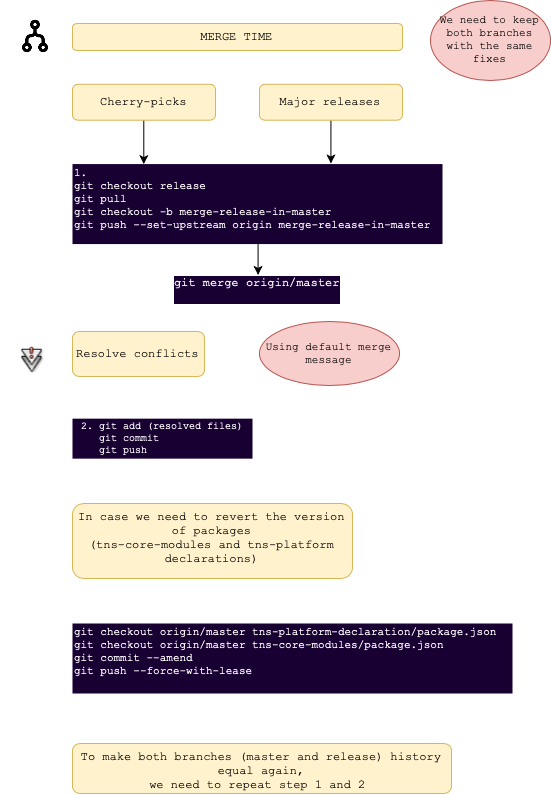

The diagram above was exported from draw.io. Its source (the exported page's mxGraphModel, read from the mxfile embedded in the PNG):
<mxGraphModel dx="2661" dy="400" grid="1" gridSize="10" guides="1" tooltips="1" connect="1" arrows="1" fold="1" page="1" pageScale="1" pageWidth="1100" pageHeight="850" background="#ffffff" math="0" shadow="0">
  <root>
    <mxCell id="0" />
    <mxCell id="1" parent="0" />
    <mxCell id="2" value="" style="group" vertex="1" connectable="0" parent="1">
      <mxGeometry x="-80" y="857" width="550" height="675" as="geometry" />
    </mxCell>
    <mxCell id="3" value="MERGE TIME&lt;br&gt;" style="rounded=1;whiteSpace=wrap;html=1;glass=0;comic=0;fillColor=#fff2cc;fontFamily=Courier New;strokeColor=#d6b656;" vertex="1" parent="2">
      <mxGeometry x="72" y="23" width="330" height="27" as="geometry" />
    </mxCell>
    <mxCell id="4" value="Text" style="text;html=1;resizable=0;points=[];autosize=1;align=left;verticalAlign=top;spacingTop=-4;fontSize=11;fontFamily=Courier New;fontColor=#FFFFFF;" vertex="1" parent="2">
      <mxGeometry x="223" y="248.44789356984478" width="40" height="10" as="geometry" />
    </mxCell>
    <mxCell id="5" value="Text" style="text;html=1;resizable=0;points=[];autosize=1;align=left;verticalAlign=top;spacingTop=-4;fontSize=11;fontFamily=Courier New;fontColor=#FFFFFF;" vertex="1" parent="2">
      <mxGeometry x="225" y="233.4811529933481" width="40" height="10" as="geometry" />
    </mxCell>
    <mxCell id="6" style="edgeStyle=orthogonalEdgeStyle;rounded=0;html=1;entryX=0.5;entryY=0.05;entryPerimeter=0;jettySize=auto;orthogonalLoop=1;" edge="1" parent="2" source="7" target="17">
      <mxGeometry relative="1" as="geometry" />
    </mxCell>
    <mxCell id="7" value="1. &lt;br&gt;git checkout release&lt;br&gt;git pull&lt;br&gt;git checkout -b merge-release-in-master&lt;br&gt;git push --set-upstream origin merge-release-in-master&lt;br&gt;&lt;br&gt;" style="text;html=1;resizable=0;points=[];autosize=1;align=left;verticalAlign=top;spacingTop=-4;fontSize=11;fontFamily=Courier New;fontColor=#FFFFFF;fillColor=#190033;" vertex="1" parent="2">
      <mxGeometry x="72" y="163.57427937915742" width="370" height="80" as="geometry" />
    </mxCell>
    <mxCell id="8" value="Resolve conflicts&lt;br&gt;" style="rounded=1;whiteSpace=wrap;html=1;glass=0;comic=0;fillColor=#fff2cc;fontFamily=Courier New;strokeColor=#d6b656;" vertex="1" parent="2">
      <mxGeometry x="72" y="331" width="132" height="45" as="geometry" />
    </mxCell>
    <mxCell id="9" value="" style="shape=image;html=1;verticalAlign=top;verticalLabelPosition=bottom;labelBackgroundColor=#ffffff;imageAspect=0;aspect=fixed;image=https://cdn4.iconfinder.com/data/icons/humility-icons-MERGE/48x48/emblems/emblem-cvs-conflict.png;rounded=1;glass=0;comic=0;strokeColor=#000000;fillColor=#190033;fontFamily=Courier New;fontSize=11;fontColor=#FFFFFF;align=center;" vertex="1" parent="2">
      <mxGeometry x="15.5" y="343.7649667405765" width="32" height="32" as="geometry" />
    </mxCell>
    <mxCell id="10" value="&lt;font style=&quot;font-size: 10px&quot;&gt;2. git add (resolved files)&lt;br&gt;&lt;div style=&quot;text-align: left&quot;&gt;&amp;nbsp; &amp;nbsp;git commit&lt;/div&gt;&lt;div style=&quot;text-align: left&quot;&gt;&amp;nbsp; &amp;nbsp;git push&lt;/div&gt;&lt;/font&gt;" style="text;html=1;resizable=0;points=[];autosize=1;align=center;verticalAlign=top;spacingTop=-4;fontFamily=Courier New;fontColor=#FFFFFF;fillColor=#190033;fontSize=10;" vertex="1" parent="2">
      <mxGeometry x="72" y="418.1585365853658" width="180" height="40" as="geometry" />
    </mxCell>
    <mxCell id="11" value="" style="shape=image;html=1;verticalAlign=top;verticalLabelPosition=bottom;labelBackgroundColor=#ffffff;imageAspect=0;aspect=fixed;image=https://cdn0.iconfinder.com/data/icons/typicons-2/24/flow-merge-128.png;rounded=1;glass=0;comic=0;strokeColor=#000000;fillColor=#FF0000;fontFamily=Courier New;fontSize=11;fontColor=#FFFFFF;align=center;" vertex="1" parent="2">
      <mxGeometry x="15.5" y="16.46341463414634" width="39" height="39" as="geometry" />
    </mxCell>
    <mxCell id="12" value="In case we need to revert the version of packages&lt;br&gt;(tns-core-modules and tns-platform declarations)&lt;br&gt;&lt;br&gt;" style="rounded=1;whiteSpace=wrap;html=1;glass=0;comic=0;fillColor=#fff2cc;fontFamily=Courier New;strokeColor=#d6b656;verticalAlign=top;" vertex="1" parent="2">
      <mxGeometry x="72" y="503" width="280" height="75" as="geometry" />
    </mxCell>
    <mxCell id="13" value="" style="edgeStyle=orthogonalEdgeStyle;rounded=0;html=1;jettySize=auto;orthogonalLoop=1;fontFamily=Courier New;fontSize=12;fontColor=#FFFFFF;" edge="1" parent="2" source="14" target="7">
      <mxGeometry relative="1" as="geometry">
        <Array as="points">
          <mxPoint x="144" y="153" />
          <mxPoint x="144" y="153" />
        </Array>
      </mxGeometry>
    </mxCell>
    <mxCell id="14" value="Cherry-picks&lt;br&gt;" style="rounded=1;whiteSpace=wrap;html=1;glass=0;comic=0;fillColor=#fff2cc;fontFamily=Courier New;strokeColor=#d6b656;" vertex="1" parent="2">
      <mxGeometry x="72" y="83.78048780487805" width="143" height="35.92017738359202" as="geometry" />
    </mxCell>
    <mxCell id="15" value="" style="edgeStyle=orthogonalEdgeStyle;rounded=0;html=1;jettySize=auto;orthogonalLoop=1;fontFamily=Courier New;fontSize=12;fontColor=#FFFFFF;" edge="1" parent="2" source="16">
      <mxGeometry relative="1" as="geometry">
        <mxPoint x="331" y="163" as="targetPoint" />
        <Array as="points">
          <mxPoint x="331" y="153" />
          <mxPoint x="331" y="153" />
        </Array>
      </mxGeometry>
    </mxCell>
    <mxCell id="16" value="Major releases&lt;br&gt;" style="rounded=1;whiteSpace=wrap;html=1;glass=0;comic=0;fillColor=#fff2cc;fontFamily=Courier New;strokeColor=#d6b656;" vertex="1" parent="2">
      <mxGeometry x="259" y="83.78048780487802" width="143" height="35.92017738359202" as="geometry" />
    </mxCell>
    <mxCell id="17" value="git merge origin/master&lt;br&gt;&lt;br&gt;" style="text;html=1;resizable=0;points=[];autosize=1;align=center;verticalAlign=top;spacingTop=-4;fontSize=12;fontFamily=Courier New;fontColor=#FFFFFF;labelBackgroundColor=#190033;" vertex="1" parent="2">
      <mxGeometry x="167" y="273" width="180" height="30" as="geometry" />
    </mxCell>
    <mxCell id="18" value="Using default merge message&lt;br&gt;" style="ellipse;whiteSpace=wrap;html=1;rounded=1;glass=0;comic=0;strokeColor=#b85450;fillColor=#f8cecc;fontFamily=Courier New;fontSize=11;align=center;" vertex="1" parent="2">
      <mxGeometry x="259" y="321.5" width="140" height="64" as="geometry" />
    </mxCell>
    <mxCell id="19" value="We need to keep both branches with the same fixes&lt;br&gt;" style="ellipse;whiteSpace=wrap;html=1;rounded=1;glass=0;comic=0;strokeColor=#b85450;fillColor=#f8cecc;fontFamily=Courier New;fontSize=11;align=center;" vertex="1" parent="2">
      <mxGeometry x="430" width="120" height="80" as="geometry" />
    </mxCell>
    <mxCell id="20" value="git checkout&amp;nbsp;origin/master tns-platform-declaration/package.json&lt;br&gt;git checkout origin/master tns-core-modules/package.json&lt;br&gt;git commit --amend&lt;br&gt;git push --force-with-lease&lt;br&gt;&lt;br&gt;" style="text;html=1;resizable=0;points=[];autosize=1;align=left;verticalAlign=top;spacingTop=-4;fontSize=11;fontFamily=Courier New;fontColor=#FFFFFF;fillColor=#190033;" vertex="1" parent="1">
      <mxGeometry x="-8" y="1480" width="440" height="70" as="geometry" />
    </mxCell>
    <mxCell id="21" value="To make both branches (master and release) history equal again,&lt;br&gt;&amp;nbsp;we need to repeat step 1 and 2 &amp;nbsp;&lt;br&gt;" style="rounded=1;whiteSpace=wrap;html=1;glass=0;comic=0;fillColor=#fff2cc;fontFamily=Courier New;strokeColor=#d6b656;verticalAlign=top;" vertex="1" parent="1">
      <mxGeometry x="-8" y="1600" width="379" height="50" as="geometry" />
    </mxCell>
  </root>
</mxGraphModel>